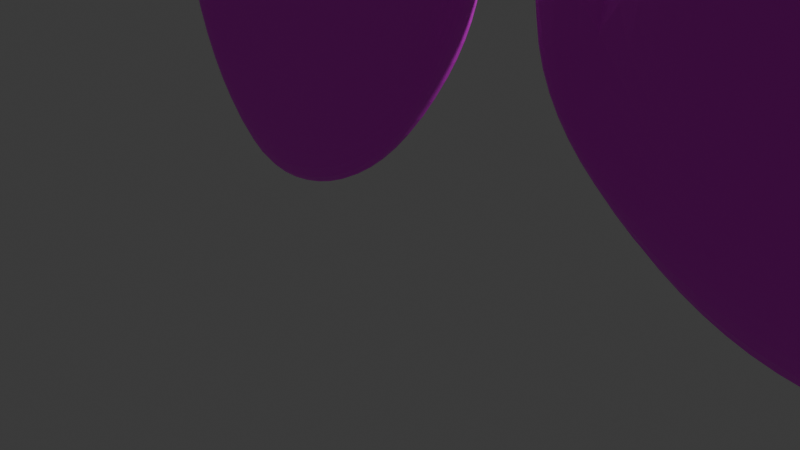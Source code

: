 # Source: Hands.blend  (saved by Blender 4.5.90; exported with 4.5.12 LTS)
import bpy
from mathutils import Matrix  # noqa: F401  (used for matrix-valued properties, if any)

bpy.ops.wm.read_factory_settings(use_empty=True)
scene = bpy.context.scene
scene.name = 'Scene'

# ---- collections
col_collection = bpy.data.collections.new('Collection'); scene.collection.children.link(col_collection)

# ---- images (referenced by path relative to the original .blend; pixels are not part of the script)
import os
ASSET_DIR = os.environ.get("B2B_ASSET_DIR", "")  # directory of the original .blend (textures are referenced by path, not embedded)
HERE = os.path.dirname(os.path.abspath(__file__))  # packed textures are extracted next to this script under _unpacked/

def load_image(name, relpath, width, height, colorspace="sRGB"):
    """Load a texture the original file referenced (path relative to the .blend, or extracted next to this script)."""
    p = next((c for c in (os.path.join(HERE, relpath), os.path.join(ASSET_DIR, relpath)) if relpath and os.path.exists(c)), "")
    if p:
        img = bpy.data.images.load(p, check_existing=True)
        img.name = name
    else:  # same state as the original file: an image datablock whose file is absent (Cycles renders it pink)
        img = bpy.data.images.new(name, width, height)
        img.source = "FILE"
        img.filepath = "//" + (relpath or name)
    img.colorspace_settings.name = colorspace
    return img
img_human_skin_freckled_albedo_png = load_image('human-skin-freckled_albedo.png', 'human-skin-freckled_albedo.png', 1024, 1024, 'sRGB')

# ---- materials (node trees are filled in below, after node groups)
mat_material = bpy.data.materials.new('Material')
mat_material.alpha_threshold = 0.0
mat_material.roughness = 0.5
mat_material.line_color = (0.0, 0.0, 0.0, 1.0)
mat_material_002 = bpy.data.materials.new('Material.002')
mat_material_002.alpha_threshold = 0.0
mat_material_002.roughness = 0.5
mat_material_002.line_color = (0.0, 0.0, 0.0, 1.0)

# ---- material node trees
mat_material.use_nodes = True; mat_material.node_tree.nodes.clear()
_N = mat_material.node_tree.nodes; _L = mat_material.node_tree.links
n0 = _N.new('ShaderNodeOutputMaterial'); n0.name = 'Material Output'; n0.location = (200, 100)
n1 = _N.new('ShaderNodeBsdfPrincipled'); n1.name = 'Principled BSDF'; n1.location = (-180, 109)
n1.inputs[3].default_value = 1.45
n2 = _N.new('ShaderNodeTexImage'); n2.name = 'Image Texture'; n2.location = (-483, 163)
n2.image = img_human_skin_freckled_albedo_png
_L.new(n1.outputs[0], n0.inputs[0])
_L.new(n2.outputs[0], n1.inputs[0])
n0.is_active_output = True
mat_material_002.use_nodes = True; mat_material_002.node_tree.nodes.clear()
_N = mat_material_002.node_tree.nodes; _L = mat_material_002.node_tree.links
n0 = _N.new('ShaderNodeOutputMaterial'); n0.name = 'Material Output'; n0.location = (200, 100)
n1 = _N.new('ShaderNodeBsdfPrincipled'); n1.name = 'Principled BSDF'; n1.location = (-200, 100)
n1.inputs[3].default_value = 1.45
n2 = _N.new('ShaderNodeTexImage'); n2.name = 'Image Texture'; n2.location = (-474, 18)
n2.image = img_human_skin_freckled_albedo_png
n3 = _N.new('ShaderNodeTexImage'); n3.name = 'Image Texture.001'; n3.location = (443, 160)
_L.new(n1.outputs[0], n0.inputs[0])
_L.new(n2.outputs[0], n1.inputs[0])
n0.is_active_output = True

# ---- world
world_world = bpy.data.worlds.new('World'); scene.world = world_world
world_world.use_nodes = True; world_world.node_tree.nodes.clear()
_N = world_world.node_tree.nodes; _L = world_world.node_tree.links
n0 = _N.new('ShaderNodeOutputWorld'); n0.name = 'World Output'; n0.location = (200, 100)
n1 = _N.new('ShaderNodeBackground'); n1.name = 'Background'; n1.location = (-200, 100)
n1.inputs[0].default_value = (0.05088, 0.05088, 0.05088, 1.0)
_L.new(n1.outputs[0], n0.inputs[0])
n0.is_active_output = True
world_world.color = (0.05088, 0.05088, 0.05088)
world_world.sun_shadow_jitter_overblur = 0.0

# ---- cameras
cam_camera = bpy.data.cameras.new('Camera')
cam_camera.clip_end = 100.0
cam_camera.ortho_scale = 7.314

# ---- lights
light_light = bpy.data.lights.new('Light', 'POINT')
light_light.energy = 1000.0
light_light.shadow_soft_size = 0.1

# ---- meshes
me_cube = bpy.data.meshes.new('Cube')
me_cube.from_pydata([(0.6295, 0.2303, 0.9158), (0.9144, 0.2685, -0.4335), (0.6891, -0.6406, 0.9611), (0.96, -0.6372, -0.2869), (-1.067, 0.1913, 0.6639), (-0.8296, 0.2219, -0.7871), (-0.9511, -0.7086, 0.6081), (-0.7799, -0.6986, -0.6393), (0.3547, 0.2713, -0.6887), (-0.1396, 0.3002, -0.8098), (-0.5865, 0.3182, -0.8791), (0.231, -0.6408, 1.152), (-0.3084, -0.6302, 1.129), (-0.735, -0.6337, 0.8962), (-0.5319, -0.6482, -0.6793), (-0.09733, -0.6427, -0.6106), (0.4225, -0.6476, -0.5046), (-0.8046, 0.3396, 0.9266), (-0.3256, 0.4189, 1.113), (0.2019, 0.3756, 1.106), (0.8833, -0.02165, 0.3392), (-0.9148, -0.8186, 0.0676), (0.9197, -0.5508, 0.4492), (-1.005, -0.1573, -0.04522), (-0.7808, -0.2465, 0.03163), (-0.4314, -0.5291, 0.05587), (0.1505, -0.3709, 0.01089), (0.3814, -0.6564, 0.3337), (-0.1877, -0.6603, 0.3006), (-0.6205, -0.7062, 0.1857), (1.344, 0.3568, 0.4172), (1.233, 0.3156, -0.13), (1.362, -0.5467, 0.4824), (1.265, -0.6284, -0.0336), (1.329, 0.4066, 1.329), (1.329, 0.187, 1.34), (1.461, 0.403, 1.375), (1.467, 0.2177, 1.377), (-0.8058, -0.4837, -0.8379), (0.8265, -0.5005, 0.8946), (-1.071, -0.5508, 0.6712), (0.9467, -0.4489, -0.6837), (-0.5001, -0.4498, -1.256), (-0.03254, -0.4499, -1.275), (0.456, -0.4496, -1.09), (0.2253, -0.4341, 1.377), (-0.352, -0.4282, 1.31), (-0.9039, -0.4575, 1.005), (0.9605, -0.3707, 0.6487), (-1.021, -0.7251, -0.08823), (1.304, -0.4358, -0.1074), (1.498, -0.3623, 0.4791), (1.32, 0.2177, 1.335), (1.475, 0.2278, 1.379), (1.458, -0.1233, 1.004), (1.244, -0.2925, 0.9757), (1.471, 0.2636, 0.9849), (1.272, 0.3804, 0.9287), (1.179, -0.04503, 0.9581), (1.534, -0.0173, 1.023), (-1.475, -0.3754, 1.328), (-1.469, 0.2626, 1.31), (-1.365, 0.2653, 1.388), (-1.372, -0.3712, 1.406), (-1.696, -0.2563, 1.67), (-1.684, 0.2536, 1.643), (-1.61, 0.2578, 1.69), (-1.622, -0.2526, 1.717), (-1.806, -0.1415, 1.863), (-1.792, 0.2905, 1.832), (-1.743, 0.2948, 1.865), (-1.757, -0.1368, 1.895), (-0.6628, -0.4539, 1.855), (-0.8091, -0.4544, 1.8), (-0.8068, 0.3161, 1.782), (-0.6606, 0.3162, 1.837), (-0.5675, -0.3241, 1.882), (-0.904, -0.3247, 1.768), (-0.8276, -0.2317, 2.345), (-0.9512, -0.2352, 2.306), (-0.9436, 0.4303, 2.27), (-0.8201, 0.4345, 2.308), (-0.742, -0.1084, 2.366), (-1.036, -0.1139, 2.279), (-0.9399, -0.04881, 2.639), (-1.026, -0.0489, 2.616), (-1.015, 0.5652, 2.568), (-0.9291, 0.5656, 2.592), (-0.9284, 0.0983, 2.675), (-1.057, 0.09541, 2.638), (-0.08875, -0.4162, 2.076), (-0.2689, -0.4114, 2.05), (-0.2667, 0.363, 2.036), (-0.08632, 0.3583, 2.063), (0.02501, -0.2833, 2.091), (-0.3823, -0.2753, 2.032), (-0.2125, -0.1098, 2.687), (-0.3565, -0.1096, 2.659), (-0.3497, 0.5248, 2.629), (-0.2056, 0.525, 2.656), (-0.1241, -0.0004518, 2.699), (-0.4435, 0.008218, 2.643), (-0.3073, 0.1317, 3.039), (-0.3922, 0.1377, 3.027), (-0.3824, 0.6897, 2.984), (-0.2976, 0.6841, 2.997), (-0.2892, 0.2696, 3.077), (-0.4207, 0.2758, 3.053), (0.6199, 0.3315, 1.953), (0.6167, -0.4833, 1.969), (0.4264, -0.4742, 2.017), (0.4297, 0.3402, 2.001), (0.7383, -0.3424, 1.954), (0.3054, -0.3275, 2.029), (0.5789, 0.423, 2.532), (0.5711, -0.2673, 2.568), (0.4212, -0.2556, 2.577), (0.4291, 0.4348, 2.541), (0.6738, -0.1536, 2.565), (0.3209, -0.1237, 2.573), (0.5298, 0.5185, 2.854), (0.5188, -0.0855, 2.902), (0.4165, -0.07697, 2.9), (0.4275, 0.5273, 2.852), (0.5415, 0.04916, 2.929), (0.3905, 0.06636, 2.928), (-0.5194, 0.3393, 1.419), (-0.4334, -0.4043, 1.477), (-0.5179, -0.5736, 1.425), (-0.7077, -0.5733, 1.342), (-0.8095, -0.4063, 1.31), (-0.7122, 0.3385, 1.34), (0.02019, -0.5804, 1.548), (-0.2084, -0.5782, 1.522), (-0.3363, -0.4027, 1.518), (-0.2093, 0.3578, 1.519), (0.01951, 0.3573, 1.546), (0.1448, -0.4052, 1.582), (0.627, 0.3532, 1.416), (0.7654, -0.4278, 1.357), (0.6292, -0.6033, 1.416), (0.4026, 0.3646, 1.495), (0.4027, -0.5943, 1.497), (0.2807, -0.4159, 1.565), (-1.243, -0.4099, 1.015), (-1.241, 0.3069, 1.005), (-1.101, 0.3207, 1.097), (-1.111, -0.4021, 1.11), (-1.156, -0.1836, 0.5933), (0.9453, -0.004617, -0.7385), (-1.054, -0.4214, -0.1222), (1.291, -0.0154, -0.1474), (-0.8238, -0.03956, -0.944), (0.7528, -0.08986, 1.013), (-0.5278, -0.000939, -1.381), (-0.05355, -0.0009974, -1.393), (0.4586, -0.0008095, -1.191), (0.2248, -0.005877, 1.376), (-0.3529, -0.005433, 1.308), (-0.8439, -0.02198, 1.08), (1.472, 0.01509, 0.2951), (-1.532, -0.05904, 1.278), (-1.308, -0.05081, 1.438), (-1.735, -0.003537, 1.63), (-1.574, 0.007504, 1.734), (-1.82, 0.08578, 1.86), (-1.753, 0.09198, 1.904), (-0.5666, 0.001298, 1.874), (-0.9029, 0.0003877, 1.76), (-0.739, 0.1721, 2.35), (-1.033, 0.1659, 2.264), (-0.9235, 0.3681, 2.654), (-1.052, 0.3651, 2.616), (0.02615, 0.04231, 2.085), (-0.3813, 0.04995, 2.025), (-0.1213, 0.2681, 2.687), (-0.4407, 0.2763, 2.63), (-0.2848, 0.5119, 3.058), (-0.4162, 0.5179, 3.034), (0.7398, -0.00104, 1.947), (0.3069, 0.01383, 2.021), (0.6771, 0.138, 2.55), (0.3242, 0.1682, 2.558), (0.5465, 0.314, 2.907), (0.3955, 0.3314, 2.907), (-0.8024, -0.02795, 1.314), (-0.434, -0.02846, 1.474), (0.1447, -0.0195, 1.582), (-0.3368, -0.01802, 1.517), (0.2807, -0.02086, 1.564), (0.7573, -0.02798, 1.373), (-1.037, -0.03648, 1.163), (-1.317, -0.0546, 0.9533)], [], [(47, 40, 6, 13), (29, 13, 6, 21), (150, 148, 4, 23), (44, 41, 3, 16), (48, 39, 2, 22), (26, 19, 0, 20), (23, 4, 17, 24), (24, 17, 18, 25), (25, 18, 19, 26), (38, 42, 14, 7), (42, 43, 15, 14), (43, 44, 16, 15), (22, 2, 11, 27), (27, 11, 12, 28), (28, 12, 13, 29), (140, 139, 112, 109), (188, 134, 95, 174), (128, 127, 76, 72), (15, 28, 29, 14), (16, 27, 28, 15), (3, 22, 27, 16), (9, 25, 26, 8), (10, 24, 25, 9), (5, 23, 24, 10), (8, 26, 20, 1), (22, 3, 33, 32), (152, 150, 23, 5), (14, 29, 21, 7), (50, 51, 32, 33), (1, 20, 30, 31), (149, 1, 31, 151), (55, 54, 37, 35), (52, 35, 37, 53), (59, 56, 36, 53), (58, 55, 35, 52), (56, 57, 34, 36), (57, 58, 52, 34), (54, 59, 53, 37), (34, 52, 53, 36), (3, 41, 50, 33), (151, 160, 51, 50), (7, 21, 49, 38), (186, 126, 75, 167), (133, 132, 90, 91), (190, 138, 108, 179), (155, 156, 44, 43), (154, 155, 43, 42), (152, 154, 42, 38), (20, 0, 153, 39, 48), (156, 149, 41, 44), (21, 6, 40, 49), (192, 144, 60, 161), (32, 51, 59, 54), (20, 48, 58, 57), (30, 20, 57, 56), (48, 22, 55, 58), (51, 160, 30, 56, 59), (22, 32, 54, 55), (22, 20, 48), (56, 54, 59), (37, 36, 53), (34, 35, 52), (162, 62, 66, 164), (146, 145, 61, 62), (191, 146, 62, 162), (144, 147, 63, 60), (163, 64, 68, 165), (161, 60, 64, 163), (60, 63, 67, 64), (62, 61, 65, 66), (166, 165, 68, 71), (64, 67, 71, 68), (66, 65, 69, 70), (164, 66, 70, 166), (72, 76, 82, 78), (167, 75, 81, 169), (129, 128, 72, 73), (185, 130, 77, 168), (130, 129, 73, 77), (126, 131, 74, 75), (83, 79, 85, 89), (170, 83, 89, 172), (73, 72, 78, 79), (168, 77, 83, 170), (77, 73, 79, 83), (75, 74, 80, 81), (88, 89, 85, 84), (171, 172, 89, 88), (81, 80, 86, 87), (169, 81, 87, 171), (78, 82, 88, 84), (79, 78, 84, 85), (93, 92, 98, 99), (95, 91, 97, 101), (136, 135, 92, 93), (134, 133, 91, 95), (187, 136, 93, 173), (132, 137, 94, 90), (97, 96, 102, 103), (96, 100, 106, 102), (173, 93, 99, 175), (90, 94, 100, 96), (91, 90, 96, 97), (174, 95, 101, 176), (106, 107, 103, 102), (177, 178, 107, 106), (176, 101, 107, 178), (101, 97, 103, 107), (99, 98, 104, 105), (175, 99, 105, 177), (180, 113, 119, 182), (109, 112, 118, 115), (138, 141, 111, 108), (142, 140, 109, 110), (189, 143, 113, 180), (143, 142, 110, 113), (116, 115, 121, 122), (181, 114, 120, 183), (113, 110, 116, 119), (108, 111, 117, 114), (179, 108, 114, 181), (110, 109, 115, 116), (124, 125, 122, 121), (183, 184, 125, 124), (115, 118, 124, 121), (182, 119, 125, 184), (119, 116, 122, 125), (114, 117, 123, 120), (18, 17, 131, 126), (47, 13, 129, 130), (159, 47, 130, 185), (13, 12, 128, 129), (158, 18, 126, 186), (12, 46, 127, 128), (11, 45, 137, 132), (157, 19, 136, 187), (46, 12, 133, 134), (19, 18, 135, 136), (12, 11, 132, 133), (158, 46, 134, 188), (45, 11, 142, 143), (157, 45, 143, 189), (11, 2, 140, 142), (0, 19, 141, 138), (153, 0, 138, 190), (2, 39, 139, 140), (40, 47, 147, 144), (159, 17, 146, 191), (17, 4, 145, 146), (148, 40, 144, 192), (4, 148, 192, 145), (47, 159, 191, 147), (39, 153, 190, 139), (19, 157, 189, 141), (18, 158, 188, 135), (45, 157, 187, 137), (46, 158, 186, 127), (17, 159, 185, 131), (117, 182, 184, 123), (120, 123, 184, 183), (112, 179, 181, 118), (118, 181, 183, 124), (141, 189, 180, 111), (111, 180, 182, 117), (100, 175, 177, 106), (98, 176, 178, 104), (105, 104, 178, 177), (92, 174, 176, 98), (94, 173, 175, 100), (137, 187, 173, 94), (82, 169, 171, 88), (87, 86, 172, 171), (74, 168, 170, 80), (80, 170, 172, 86), (131, 185, 168, 74), (76, 167, 169, 82), (67, 164, 166, 71), (70, 69, 165, 166), (61, 161, 163, 65), (65, 163, 165, 69), (147, 191, 162, 63), (63, 162, 164, 67), (145, 192, 161, 61), (8, 1, 149, 156), (5, 10, 154, 152), (10, 9, 155, 154), (9, 8, 156, 155), (139, 190, 179, 112), (127, 186, 167, 76), (31, 30, 160, 151), (41, 149, 151, 50), (38, 49, 150, 152), (135, 188, 174, 92), (49, 40, 148, 150)])
_uv = me_cube.uv_layers.new(name='UVMap')
_uv.uv.foreach_set('vector', [0.8105, 0.75, 0.875, 0.75, 0.875, 0.75, 0.8105, 0.75, 0.5591, 0.9355, 0.625, 0.9355, 0.625, 1.0, 0.5591, 1.0, 0.5591, 0.1245, 0.625, 0.1245, 0.625, 0.25, 0.5591, 0.25, 0.3145, 0.75, 0.375, 0.75, 0.375, 0.75, 0.3145, 0.75, 0.5591, 0.75, 0.625, 0.75, 0.625, 0.75, 0.5591, 0.75, 0.5591, 0.4395, 0.625, 0.4395, 0.625, 0.5, 0.5591, 0.5, 0.5591, 0.25, 0.625, 0.25, 0.625, 0.3145, 0.5591, 0.3145, 0.5591, 0.3145, 0.625, 0.3145, 0.625, 0.377, 0.5591, 0.377, 0.5591, 0.377, 0.625, 0.377, 0.625, 0.4395, 0.5591, 0.4395, 0.125, 0.75, 0.1895, 0.75, 0.1895, 0.75, 0.125, 0.75, 0.1895, 0.75, 0.252, 0.75, 0.252, 0.75, 0.1895, 0.75, 0.252, 0.75, 0.3145, 0.75, 0.3145, 0.75, 0.252, 0.75, 0.5591, 0.75, 0.625, 0.75, 0.625, 0.8105, 0.5591, 0.8105, 0.5591, 0.8105, 0.625, 0.8105, 0.625, 0.873, 0.5591, 0.873, 0.5591, 0.873, 0.625, 0.873, 0.625, 0.9355, 0.5591, 0.9355, 0.625, 0.75, 0.625, 0.75, 0.625, 0.75, 0.625, 0.75, 0.748, 0.6255, 0.748, 0.75, 0.748, 0.75, 0.748, 0.6255, 0.748, 0.7561, 0.748, 0.75, 0.748, 0.75, 0.748, 0.75, 0.375, 0.873, 0.5591, 0.873, 0.5591, 0.9355, 0.375, 0.9355, 0.375, 0.8105, 0.5591, 0.8105, 0.5591, 0.873, 0.375, 0.873, 0.375, 0.75, 0.5591, 0.75, 0.5591, 0.8105, 0.375, 0.8105, 0.375, 0.377, 0.5591, 0.377, 0.5591, 0.4395, 0.375, 0.4395, 0.375, 0.3145, 0.5591, 0.3145, 0.5591, 0.377, 0.375, 0.377, 0.375, 0.25, 0.5591, 0.25, 0.5591, 0.3145, 0.375, 0.3145, 0.375, 0.4395, 0.5591, 0.4395, 0.5591, 0.5, 0.375, 0.5, 0.5591, 0.75, 0.375, 0.75, 0.375, 0.75, 0.5591, 0.75, 0.375, 0.1245, 0.5591, 0.1245, 0.5591, 0.25, 0.375, 0.25, 0.375, 0.9355, 0.5591, 0.9355, 0.5591, 1.0, 0.375, 1.0, 0.375, 0.75, 0.5591, 0.75, 0.5591, 0.75, 0.375, 0.75, 0.375, 0.5, 0.5591, 0.5, 0.5591, 0.5, 0.375, 0.5, 0.375, 0.6255, 0.375, 0.5, 0.375, 0.5, 0.375, 0.6255, 0.5591, 0.75, 0.5591, 0.75, 0.5591, 0.75, 0.5591, 0.75, 0.5591, 0.75, 0.5591, 0.75, 0.5591, 0.75, 0.5591, 0.75, 0.5591, 0.75, 0.5591, 0.5, 0.5591, 0.5, 0.5591, 0.75, 0.5591, 0.75, 0.5591, 0.75, 0.5591, 0.75, 0.5591, 0.75, 0.5591, 0.5, 0.5591, 0.5, 0.5591, 0.5, 0.5591, 0.5, 0.5591, 0.5, 0.5591, 0.75, 0.5591, 0.75, 0.5591, 0.5, 0.5591, 0.75, 0.5591, 0.75, 0.5591, 0.75, 0.5591, 0.75, 0.5591, 0.5, 0.5591, 0.75, 0.5591, 0.75, 0.5591, 0.5, 0.375, 0.75, 0.375, 0.75, 0.375, 0.75, 0.375, 0.75, 0.375, 0.6255, 0.5591, 0.6255, 0.5591, 0.75, 0.375, 0.75, 0.375, 0.0, 0.5591, 0.0, 0.5591, 0.0, 0.375, 0.0, 0.748, 0.6255, 0.748, 0.5, 0.748, 0.5, 0.748, 0.6255, 0.625, 0.873, 0.625, 0.8105, 0.625, 0.8105, 0.625, 0.873, 0.625, 0.6255, 0.625, 0.5, 0.625, 0.5, 0.625, 0.6255, 0.252, 0.6255, 0.3145, 0.6255, 0.3145, 0.75, 0.252, 0.75, 0.1895, 0.6255, 0.252, 0.6255, 0.252, 0.75, 0.1895, 0.75, 0.125, 0.6255, 0.1895, 0.6255, 0.1895, 0.75, 0.125, 0.75, 0.5591, 0.5, 0.625, 0.5, 0.625, 0.6255, 0.625, 0.75, 0.5591, 0.75, 0.3145, 0.6255, 0.375, 0.6255, 0.375, 0.75, 0.3145, 0.75, 0.5591, 0.0, 0.625, 0.0, 0.625, 0.0, 0.5591, 0.0, 0.625, 0.1245, 0.625, 0.0, 0.625, 0.0, 0.625, 0.1245, 0.5591, 0.75, 0.5591, 0.75, 0.5591, 0.75, 0.5591, 0.75, 0.5591, 0.5, 0.5591, 0.75, 0.5591, 0.75, 0.5591, 0.5, 0.5591, 0.5, 0.5591, 0.5, 0.5591, 0.5, 0.5591, 0.5, 0.5591, 0.75, 0.5591, 0.75, 0.5591, 0.75, 0.5591, 0.75, 0.5591, 0.75, 0.5591, 0.6255, 0.5591, 0.5, 0.5591, 0.5, 0.5591, 0.75, 0.5591, 0.75, 0.5591, 0.75, 0.5591, 0.75, 0.5591, 0.75, 0.5591, 0.75, 0.5591, 0.5, 0.5591, 0.75, 0.5591, 0.5, 0.5591, 0.75, 0.5591, 0.75, 0.5591, 0.75, 0.5591, 0.5, 0.5591, 0.75, 0.5591, 0.5, 0.5591, 0.75, 0.5591, 0.75, 0.8105, 0.6255, 0.8105, 0.5, 0.8105, 0.5, 0.8105, 0.6255, 0.625, 0.3145, 0.625, 0.25, 0.625, 0.25, 0.625, 0.3145, 0.8105, 0.6255, 0.8105, 0.5, 0.8105, 0.5, 0.8105, 0.6255, 0.875, 0.75, 0.8105, 0.75, 0.8105, 0.75, 0.875, 0.75, 0.625, 0.1245, 0.625, 0.0, 0.625, 0.0, 0.625, 0.1245, 0.625, 0.1245, 0.625, 0.0, 0.625, 0.0, 0.625, 0.1245, 0.875, 0.75, 0.8105, 0.75, 0.8105, 0.75, 0.875, 0.75, 0.625, 0.3145, 0.625, 0.25, 0.625, 0.25, 0.625, 0.3145, 0.8105, 0.6255, 0.875, 0.6255, 0.875, 0.75, 0.8105, 0.75, 0.875, 0.75, 0.8105, 0.75, 0.8105, 0.75, 0.875, 0.75, 0.625, 0.3145, 0.625, 0.25, 0.625, 0.25, 0.625, 0.3145, 0.8105, 0.6255, 0.8105, 0.5, 0.8105, 0.5, 0.8105, 0.6255, 0.748, 0.75, 0.748, 0.75, 0.748, 0.75, 0.748, 0.75, 0.748, 0.6255, 0.748, 0.5, 0.748, 0.5, 0.748, 0.6255, 0.625, 0.9355, 0.625, 0.873, 0.625, 0.873, 0.625, 0.9355, 0.8105, 0.6255, 0.8105, 0.75, 0.8105, 0.75, 0.8105, 0.6255, 0.625, 0.937, 0.625, 0.9355, 0.625, 0.9355, 0.625, 0.9355, 0.625, 0.377, 0.625, 0.3145, 0.625, 0.3145, 0.625, 0.377, 0.8105, 0.75, 0.8105, 0.75, 0.8105, 0.75, 0.8105, 0.75, 0.8105, 0.6255, 0.8105, 0.75, 0.8105, 0.75, 0.8105, 0.6255, 0.625, 0.9355, 0.625, 0.873, 0.625, 0.873, 0.625, 0.9355, 0.8105, 0.6255, 0.8105, 0.75, 0.8105, 0.75, 0.8105, 0.6255, 0.8105, 0.75, 0.8105, 0.75, 0.8105, 0.75, 0.8105, 0.75, 0.625, 0.377, 0.625, 0.3145, 0.625, 0.3145, 0.625, 0.377, 0.748, 0.75, 0.8105, 0.75, 0.8105, 0.75, 0.748, 0.75, 0.748, 0.6255, 0.8105, 0.6255, 0.8105, 0.75, 0.748, 0.75, 0.625, 0.377, 0.625, 0.3145, 0.625, 0.3145, 0.625, 0.377, 0.748, 0.6255, 0.748, 0.5, 0.748, 0.5, 0.748, 0.6255, 0.748, 0.75, 0.748, 0.75, 0.748, 0.75, 0.748, 0.75, 0.625, 0.9355, 0.625, 0.873, 0.625, 0.873, 0.625, 0.9355, 0.625, 0.4395, 0.625, 0.377, 0.625, 0.377, 0.625, 0.4395, 0.748, 0.75, 0.748, 0.75, 0.748, 0.75, 0.748, 0.75, 0.625, 0.4395, 0.625, 0.377, 0.625, 0.377, 0.625, 0.4395, 0.625, 0.8749, 0.625, 0.873, 0.625, 0.873, 0.625, 0.873, 0.6855, 0.6255, 0.6855, 0.5, 0.6855, 0.5, 0.6855, 0.6255, 0.6855, 0.7569, 0.6855, 0.75, 0.6855, 0.75, 0.6855, 0.75, 0.625, 0.873, 0.625, 0.8105, 0.625, 0.8105, 0.625, 0.873, 0.6855, 0.75, 0.6855, 0.75, 0.6855, 0.75, 0.6855, 0.75, 0.6855, 0.6255, 0.6855, 0.5, 0.6855, 0.5, 0.6855, 0.6255, 0.6855, 0.75, 0.6855, 0.75, 0.6855, 0.75, 0.6855, 0.75, 0.625, 0.873, 0.625, 0.8105, 0.625, 0.8105, 0.625, 0.873, 0.748, 0.6255, 0.748, 0.75, 0.748, 0.75, 0.748, 0.6255, 0.6855, 0.75, 0.748, 0.75, 0.748, 0.75, 0.6855, 0.75, 0.6855, 0.6255, 0.748, 0.6255, 0.748, 0.75, 0.6855, 0.75, 0.748, 0.6255, 0.748, 0.75, 0.748, 0.75, 0.748, 0.6255, 0.748, 0.75, 0.748, 0.75, 0.748, 0.75, 0.748, 0.75, 0.625, 0.4395, 0.625, 0.377, 0.625, 0.377, 0.625, 0.4395, 0.6855, 0.6255, 0.6855, 0.5, 0.6855, 0.5, 0.6855, 0.6255, 0.6855, 0.6255, 0.6855, 0.75, 0.6855, 0.75, 0.6855, 0.6255, 0.625, 0.75, 0.625, 0.75, 0.625, 0.75, 0.625, 0.75, 0.625, 0.5, 0.625, 0.4395, 0.625, 0.4395, 0.625, 0.5, 0.625, 0.8105, 0.625, 0.75, 0.625, 0.75, 0.625, 0.8105, 0.6855, 0.6255, 0.6855, 0.75, 0.6855, 0.75, 0.6855, 0.6255, 0.625, 0.8117, 0.625, 0.8105, 0.625, 0.8105, 0.625, 0.8105, 0.625, 0.8105, 0.625, 0.75, 0.625, 0.75, 0.625, 0.8105, 0.625, 0.6255, 0.625, 0.5, 0.625, 0.5, 0.625, 0.6255, 0.6855, 0.75, 0.6855, 0.75, 0.6855, 0.75, 0.6855, 0.75, 0.625, 0.5, 0.625, 0.4395, 0.625, 0.4395, 0.625, 0.5, 0.625, 0.6255, 0.625, 0.5, 0.625, 0.5, 0.625, 0.6255, 0.625, 0.8105, 0.625, 0.75, 0.625, 0.75, 0.625, 0.8105, 0.625, 0.75, 0.6855, 0.75, 0.6855, 0.75, 0.625, 0.75, 0.625, 0.6255, 0.6855, 0.6255, 0.6855, 0.75, 0.625, 0.75, 0.625, 0.75, 0.625, 0.75, 0.625, 0.75, 0.625, 0.75, 0.6855, 0.6255, 0.6855, 0.75, 0.6855, 0.75, 0.6855, 0.6255, 0.6855, 0.75, 0.6855, 0.75, 0.6855, 0.75, 0.6855, 0.75, 0.625, 0.5, 0.625, 0.4395, 0.625, 0.4395, 0.625, 0.5, 0.625, 0.377, 0.625, 0.3145, 0.625, 0.3145, 0.625, 0.377, 0.625, 0.9355, 0.625, 0.9355, 0.625, 0.9355, 0.625, 0.937, 0.8105, 0.6255, 0.8105, 0.75, 0.8105, 0.75, 0.8105, 0.6255, 0.625, 0.9355, 0.625, 0.873, 0.625, 0.873, 0.625, 0.9355, 0.748, 0.6255, 0.748, 0.5, 0.748, 0.5, 0.748, 0.6255, 0.748, 0.75, 0.748, 0.75, 0.748, 0.75, 0.748, 0.7561, 0.6855, 0.75, 0.6855, 0.75, 0.6855, 0.75, 0.6855, 0.7569, 0.6855, 0.6255, 0.6855, 0.5, 0.6855, 0.5, 0.6855, 0.6255, 0.625, 0.873, 0.625, 0.873, 0.625, 0.873, 0.625, 0.8749, 0.625, 0.4395, 0.625, 0.377, 0.625, 0.377, 0.625, 0.4395, 0.625, 0.873, 0.625, 0.8105, 0.625, 0.8105, 0.625, 0.873, 0.748, 0.6255, 0.748, 0.75, 0.748, 0.75, 0.748, 0.6255, 0.625, 0.8105, 0.625, 0.8105, 0.625, 0.8105, 0.625, 0.8117, 0.6855, 0.6255, 0.6855, 0.75, 0.6855, 0.75, 0.6855, 0.6255, 0.625, 0.8105, 0.625, 0.75, 0.625, 0.75, 0.625, 0.8105, 0.625, 0.5, 0.625, 0.4395, 0.625, 0.4395, 0.625, 0.5, 0.625, 0.6255, 0.625, 0.5, 0.625, 0.5, 0.625, 0.6255, 0.625, 0.75, 0.625, 0.75, 0.625, 0.75, 0.625, 0.75, 0.875, 0.75, 0.8105, 0.75, 0.8105, 0.75, 0.875, 0.75, 0.8105, 0.6255, 0.8105, 0.5, 0.8105, 0.5, 0.8105, 0.6255, 0.625, 0.3145, 0.625, 0.25, 0.625, 0.25, 0.625, 0.3145, 0.625, 0.1245, 0.625, 0.0, 0.625, 0.0, 0.625, 0.1245, 0.625, 0.25, 0.625, 0.1245, 0.625, 0.1245, 0.625, 0.25, 0.8105, 0.75, 0.8105, 0.6255, 0.8105, 0.6255, 0.8105, 0.75, 0.625, 0.75, 0.625, 0.6255, 0.625, 0.6255, 0.625, 0.75, 0.6855, 0.5, 0.6855, 0.6255, 0.6855, 0.6255, 0.6855, 0.5, 0.748, 0.5, 0.748, 0.6255, 0.748, 0.6255, 0.748, 0.5, 0.6855, 0.75, 0.6855, 0.6255, 0.6855, 0.6255, 0.6855, 0.75, 0.748, 0.75, 0.748, 0.6255, 0.748, 0.6255, 0.748, 0.75, 0.8105, 0.5, 0.8105, 0.6255, 0.8105, 0.6255, 0.8105, 0.5, 0.6855, 0.5, 0.6855, 0.6255, 0.6855, 0.6255, 0.6855, 0.5, 0.625, 0.5, 0.6855, 0.5, 0.6855, 0.6255, 0.625, 0.6255, 0.625, 0.75, 0.625, 0.6255, 0.625, 0.6255, 0.625, 0.75, 0.625, 0.75, 0.625, 0.6255, 0.625, 0.6255, 0.625, 0.75, 0.6855, 0.5, 0.6855, 0.6255, 0.6855, 0.6255, 0.6855, 0.5, 0.6855, 0.5, 0.6855, 0.6255, 0.6855, 0.6255, 0.6855, 0.5, 0.6855, 0.75, 0.6855, 0.6255, 0.6855, 0.6255, 0.6855, 0.75, 0.748, 0.5, 0.748, 0.6255, 0.748, 0.6255, 0.748, 0.5, 0.6855, 0.5, 0.748, 0.5, 0.748, 0.6255, 0.6855, 0.6255, 0.748, 0.5, 0.748, 0.6255, 0.748, 0.6255, 0.748, 0.5, 0.6855, 0.75, 0.6855, 0.6255, 0.6855, 0.6255, 0.6855, 0.75, 0.6855, 0.75, 0.6855, 0.6255, 0.6855, 0.6255, 0.6855, 0.75, 0.748, 0.75, 0.748, 0.6255, 0.748, 0.6255, 0.748, 0.75, 0.748, 0.5, 0.8105, 0.5, 0.8105, 0.6255, 0.748, 0.6255, 0.8105, 0.5, 0.8105, 0.6255, 0.8105, 0.6255, 0.8105, 0.5, 0.8105, 0.5, 0.8105, 0.6255, 0.8105, 0.6255, 0.8105, 0.5, 0.8105, 0.5, 0.8105, 0.6255, 0.8105, 0.6255, 0.8105, 0.5, 0.748, 0.75, 0.748, 0.6255, 0.748, 0.6255, 0.748, 0.75, 0.8105, 0.75, 0.8105, 0.6255, 0.8105, 0.6255, 0.8105, 0.75, 0.8105, 0.5, 0.875, 0.5, 0.875, 0.6255, 0.8105, 0.6255, 0.625, 0.25, 0.625, 0.1245, 0.625, 0.1245, 0.625, 0.25, 0.625, 0.25, 0.625, 0.1245, 0.625, 0.1245, 0.625, 0.25, 0.8105, 0.75, 0.8105, 0.6255, 0.8105, 0.6255, 0.8105, 0.75, 0.8105, 0.75, 0.8105, 0.6255, 0.8105, 0.6255, 0.8105, 0.75, 0.625, 0.25, 0.625, 0.1245, 0.625, 0.1245, 0.625, 0.25, 0.3145, 0.5, 0.375, 0.5, 0.375, 0.6255, 0.3145, 0.6255, 0.125, 0.5, 0.1895, 0.5, 0.1895, 0.6255, 0.125, 0.6255, 0.1895, 0.5, 0.252, 0.5, 0.252, 0.6255, 0.1895, 0.6255, 0.252, 0.5, 0.3145, 0.5, 0.3145, 0.6255, 0.252, 0.6255, 0.625, 0.75, 0.625, 0.6255, 0.625, 0.6255, 0.625, 0.75, 0.748, 0.75, 0.748, 0.6255, 0.748, 0.6255, 0.748, 0.75, 0.375, 0.5, 0.5591, 0.5, 0.5591, 0.6255, 0.375, 0.6255, 0.375, 0.75, 0.375, 0.6255, 0.375, 0.6255, 0.375, 0.75, 0.375, 0.0, 0.5591, 0.0, 0.5591, 0.1245, 0.375, 0.1245, 0.748, 0.5, 0.748, 0.6255, 0.748, 0.6255, 0.748, 0.5, 0.5591, 0.0, 0.625, 0.0, 0.625, 0.1245, 0.5591, 0.1245])
me_cube.materials.append(mat_material)
me_cube.use_mirror_vertex_groups = False
me_cube.update()
me_cube_002 = bpy.data.meshes.new('Cube.002')
me_cube_002.from_pydata([(1.17, 0.2316, 1.688), (1.642, 0.2517, -0.6604), (1.184, -0.392, 1.663), (1.654, -0.4075, -0.4954), (-1.822, 0.3068, 1.16), (-1.404, 0.2569, -1.354), (-1.715, -0.2786, 1.06), (-1.371, -0.358, -1.093), (0.6879, 0.2875, -1.113), (-0.1962, 0.2897, -1.399), (-0.9807, 0.2865, -1.519), (0.3771, -0.3787, 1.986), (-0.563, -0.3557, 1.946), (-1.325, -0.3193, 1.546), (-0.946, -0.3704, -1.171), (-0.1949, -0.3712, -1.055), (0.7105, -0.3883, -0.8724), (-1.362, 0.3036, 1.603), (-0.5431, 0.3056, 1.933), (0.3955, 0.3031, 1.975), (1.675, 0.1545, 0.7972), (-1.675, -0.2182, 0.1397), (1.618, -0.2023, 0.8765), (-1.645, 0.3582, -0.06177), (-1.145, 0.4252, 0.09067), (-0.3708, 0.4057, 0.2911), (0.6536, 0.3657, 0.3857), (0.5701, -0.2809, 0.5686), (-0.4935, -0.1537, 0.5108), (-1.226, -0.172, 0.3416), (2.372, 0.2221, 0.7791), (2.167, 0.2386, -0.1782), (2.319, -0.3389, 0.8405), (2.19, -0.4145, -0.05743), (2.436, -0.2907, 2.353), (2.353, -0.4118, 2.333), (2.624, -0.4385, 2.353), (2.56, -0.5414, 2.319), (-1.397, -0.2712, -1.441), (1.453, -0.2635, 1.596), (-1.893, -0.2095, 1.171), (1.634, -0.2895, -1.18), (-0.863, -0.2903, -2.168), (-0.05615, -0.2904, -2.201), (0.7869, -0.2902, -1.88), (0.386, -0.2758, 2.376), (-0.6148, -0.264, 2.26), (-1.587, -0.2444, 1.735), (1.706, -0.07415, 1.271), (-1.805, -0.1436, -0.1254), (2.257, -0.2897, -0.1848), (2.57, -0.2597, 0.8328), (2.351, -0.3851, 2.335), (2.575, -0.5454, 2.32), (2.443, -0.3958, 1.714), (2.078, -0.308, 1.731), (2.58, -0.174, 1.735), (2.306, 0.05447, 1.73), (2.051, -0.1244, 1.76), (2.59, -0.4065, 1.727), (-2.543, -0.1117, 2.293), (-2.466, 0.2715, 2.362), (-2.29, 0.2051, 2.484), (-2.368, -0.1707, 2.415), (-2.894, -0.1271, 2.889), (-2.78, 0.1682, 2.991), (-2.66, 0.09886, 3.054), (-2.773, -0.1964, 2.952), (-3.065, -0.1646, 3.234), (-2.955, 0.08406, 3.319), (-2.877, 0.03475, 3.361), (-2.987, -0.2136, 3.276), (-1.157, -0.3013, 3.161), (-1.41, -0.2851, 3.071), (-1.393, 0.2034, 3.073), (-1.14, 0.1857, 3.165), (-0.9909, -0.2159, 3.214), (-1.573, -0.1781, 3.028), (-1.45, -0.3893, 3.897), (-1.664, -0.3613, 3.84), (-1.619, 0.06575, 3.864), (-1.405, 0.03812, 3.921), (-1.295, -0.3265, 3.947), (-1.804, -0.2637, 3.818), (-1.63, -0.4239, 4.383), (-1.779, -0.402, 4.351), (-1.725, -0.0004799, 4.365), (-1.577, -0.02233, 4.397), (-1.601, -0.3489, 4.466), (-1.823, -0.3165, 4.412), (-0.1576, -0.2881, 3.562), (-0.4687, -0.279, 3.52), (-0.4568, 0.2093, 3.513), (-0.1454, 0.1993, 3.557), (0.03992, -0.2017, 3.593), (-0.6637, -0.181, 3.495), (-0.371, -0.4861, 4.468), (-0.6195, -0.4576, 4.432), (-0.5789, -0.05585, 4.455), (-0.3302, -0.08419, 4.492), (-0.2127, -0.4243, 4.503), (-0.7639, -0.3626, 4.426), (-0.5174, -0.5693, 5.033), (-0.6634, -0.5481, 5.019), (-0.6154, -0.1872, 5.032), (-0.4696, -0.2084, 5.047), (-0.4766, -0.5015, 5.116), (-0.7031, -0.4687, 5.087), (1.072, 0.1499, 3.351), (1.056, -0.3609, 3.357), (0.7261, -0.3716, 3.43), (0.7443, 0.1376, 3.43), (1.267, -0.2603, 3.338), (0.5184, -0.2726, 3.454), (1.01, -0.2158, 4.214), (0.9637, -0.6541, 4.19), (0.7059, -0.6391, 4.211), (0.7524, -0.2001, 4.236), (1.148, -0.5788, 4.204), (0.5406, -0.536, 4.232), (0.9365, -0.3721, 4.719), (0.8835, -0.7673, 4.707), (0.7082, -0.7463, 4.712), (0.7611, -0.351, 4.725), (0.9316, -0.6978, 4.771), (0.6732, -0.665, 4.784), (-0.8965, 0.223, 2.45), (-0.749, -0.2537, 2.549), (-0.8951, -0.3663, 2.46), (-1.223, -0.3662, 2.316), (-1.398, -0.2582, 2.261), (-1.229, 0.2209, 2.313), (0.03485, -0.3746, 2.671), (-0.3597, -0.3731, 2.626), (-0.5804, -0.2599, 2.62), (-0.3612, 0.231, 2.621), (0.03367, 0.2306, 2.667), (0.2498, -0.2615, 2.731), (1.084, 0.2253, 2.444), (1.325, -0.2816, 2.343), (1.088, -0.392, 2.443), (0.6949, 0.2353, 2.58), (0.6951, -0.3837, 2.583), (0.4843, -0.2681, 2.701), (-2.16, -0.1707, 1.753), (-2.131, 0.2672, 1.76), (-1.888, 0.2417, 1.915), (-1.931, -0.1904, 1.914), (-2.01, 0.06628, 1.042), (1.634, -6.924e-05, -1.272), (-1.8, 0.1068, -0.1861), (2.241, -0.005649, -0.2433), (-1.419, 0.002126, -1.626), (1.341, -0.02679, 1.799), (-0.9109, -0.0006061, -2.384), (-0.09242, -0.0006438, -2.404), (0.7915, -0.0005226, -2.055), (0.3884, -0.003111, 2.376), (-0.6094, -0.002848, 2.258), (-1.459, 0.007388, 1.866), (2.549, 0.003784, 0.5187), (-2.606, 0.1268, 2.268), (-2.228, -0.01098, 2.515), (-2.91, 0.06308, 2.907), (-2.649, -0.08556, 3.045), (-3.044, -0.03407, 3.303), (-2.936, -0.1018, 3.36), (-0.9832, -0.01275, 3.215), (-1.565, 0.02471, 3.029), (-1.276, -0.1419, 3.959), (-1.785, -0.07857, 3.83), (-1.577, -0.1724, 4.471), (-1.799, -0.14, 4.417), (0.04537, 0.002214, 3.59), (-0.6583, 0.02319, 3.491), (-0.1956, -0.2522, 4.513), (-0.7467, -0.1894, 4.437), (-0.4554, -0.3431, 5.121), (-0.6818, -0.3102, 5.091), (1.274, -0.05003, 3.334), (0.527, -0.0619, 3.455), (1.166, -0.3953, 4.212), (0.5598, -0.3494, 4.243), (0.9551, -0.5243, 4.775), (0.6967, -0.4914, 4.789), (-1.385, -0.01463, 2.268), (-0.7497, -0.01053, 2.545), (0.2497, -0.01259, 2.729), (-0.5812, -0.01163, 2.617), (0.4844, -0.01297, 2.699), (1.311, -0.02407, 2.371), (-1.79, 0.01194, 2.016), (-2.276, 0.0695, 1.663)], [], [(47, 40, 6, 13), (29, 13, 6, 21), (150, 148, 4, 23), (44, 41, 3, 16), (48, 39, 2, 22), (26, 19, 0, 20), (23, 4, 17, 24), (24, 17, 18, 25), (25, 18, 19, 26), (38, 42, 14, 7), (42, 43, 15, 14), (43, 44, 16, 15), (22, 2, 11, 27), (27, 11, 12, 28), (28, 12, 13, 29), (140, 139, 112, 109), (188, 134, 95, 174), (128, 127, 76, 72), (15, 28, 29, 14), (16, 27, 28, 15), (3, 22, 27, 16), (9, 25, 26, 8), (10, 24, 25, 9), (5, 23, 24, 10), (8, 26, 20, 1), (22, 3, 33, 32), (152, 150, 23, 5), (14, 29, 21, 7), (50, 51, 32, 33), (1, 20, 30, 31), (149, 1, 31, 151), (55, 54, 37, 35), (52, 35, 37, 53), (59, 56, 36, 53), (58, 55, 35, 52), (56, 57, 34, 36), (57, 58, 52, 34), (54, 59, 53, 37), (34, 52, 53, 36), (3, 41, 50, 33), (151, 160, 51, 50), (7, 21, 49, 38), (186, 126, 75, 167), (133, 132, 90, 91), (190, 138, 108, 179), (155, 156, 44, 43), (154, 155, 43, 42), (152, 154, 42, 38), (20, 0, 153, 39, 48), (156, 149, 41, 44), (21, 6, 40, 49), (192, 144, 60, 161), (32, 51, 59, 54), (20, 48, 58, 57), (30, 20, 57, 56), (48, 22, 55, 58), (51, 160, 30, 56, 59), (22, 32, 54, 55), (22, 20, 48), (56, 54, 59), (37, 36, 53), (34, 35, 52), (162, 62, 66, 164), (146, 145, 61, 62), (191, 146, 62, 162), (144, 147, 63, 60), (163, 64, 68, 165), (161, 60, 64, 163), (60, 63, 67, 64), (62, 61, 65, 66), (166, 165, 68, 71), (64, 67, 71, 68), (66, 65, 69, 70), (164, 66, 70, 166), (72, 76, 82, 78), (167, 75, 81, 169), (129, 128, 72, 73), (185, 130, 77, 168), (130, 129, 73, 77), (126, 131, 74, 75), (83, 79, 85, 89), (170, 83, 89, 172), (73, 72, 78, 79), (168, 77, 83, 170), (77, 73, 79, 83), (75, 74, 80, 81), (88, 89, 85, 84), (171, 172, 89, 88), (81, 80, 86, 87), (169, 81, 87, 171), (78, 82, 88, 84), (79, 78, 84, 85), (93, 92, 98, 99), (95, 91, 97, 101), (136, 135, 92, 93), (134, 133, 91, 95), (187, 136, 93, 173), (132, 137, 94, 90), (97, 96, 102, 103), (96, 100, 106, 102), (173, 93, 99, 175), (90, 94, 100, 96), (91, 90, 96, 97), (174, 95, 101, 176), (106, 107, 103, 102), (177, 178, 107, 106), (176, 101, 107, 178), (101, 97, 103, 107), (99, 98, 104, 105), (175, 99, 105, 177), (180, 113, 119, 182), (109, 112, 118, 115), (138, 141, 111, 108), (142, 140, 109, 110), (189, 143, 113, 180), (143, 142, 110, 113), (116, 115, 121, 122), (181, 114, 120, 183), (113, 110, 116, 119), (108, 111, 117, 114), (179, 108, 114, 181), (110, 109, 115, 116), (124, 125, 122, 121), (183, 184, 125, 124), (115, 118, 124, 121), (182, 119, 125, 184), (119, 116, 122, 125), (114, 117, 123, 120), (18, 17, 131, 126), (47, 13, 129, 130), (159, 47, 130, 185), (13, 12, 128, 129), (158, 18, 126, 186), (12, 46, 127, 128), (11, 45, 137, 132), (157, 19, 136, 187), (46, 12, 133, 134), (19, 18, 135, 136), (12, 11, 132, 133), (158, 46, 134, 188), (45, 11, 142, 143), (157, 45, 143, 189), (11, 2, 140, 142), (0, 19, 141, 138), (153, 0, 138, 190), (2, 39, 139, 140), (40, 47, 147, 144), (159, 17, 146, 191), (17, 4, 145, 146), (148, 40, 144, 192), (4, 148, 192, 145), (47, 159, 191, 147), (39, 153, 190, 139), (19, 157, 189, 141), (18, 158, 188, 135), (45, 157, 187, 137), (46, 158, 186, 127), (17, 159, 185, 131), (117, 182, 184, 123), (120, 123, 184, 183), (112, 179, 181, 118), (118, 181, 183, 124), (141, 189, 180, 111), (111, 180, 182, 117), (100, 175, 177, 106), (98, 176, 178, 104), (105, 104, 178, 177), (92, 174, 176, 98), (94, 173, 175, 100), (137, 187, 173, 94), (82, 169, 171, 88), (87, 86, 172, 171), (74, 168, 170, 80), (80, 170, 172, 86), (131, 185, 168, 74), (76, 167, 169, 82), (67, 164, 166, 71), (70, 69, 165, 166), (61, 161, 163, 65), (65, 163, 165, 69), (147, 191, 162, 63), (63, 162, 164, 67), (145, 192, 161, 61), (8, 1, 149, 156), (5, 10, 154, 152), (10, 9, 155, 154), (9, 8, 156, 155), (139, 190, 179, 112), (127, 186, 167, 76), (31, 30, 160, 151), (41, 149, 151, 50), (38, 49, 150, 152), (135, 188, 174, 92), (49, 40, 148, 150)])
_uv = me_cube_002.uv_layers.new(name='UVMap')
_uv.uv.foreach_set('vector', [0.6397, 0.3921, 0.5908, 0.347, 0.6024, 0.3322, 0.6544, 0.3604, 0.615, 0.2574, 0.6544, 0.3604, 0.6024, 0.3322, 0.5735, 0.258, 0.2762, 0.1125, 0.3427, 0.1814, 0.3311, 0.2058, 0.2638, 0.1334, 0.6628, 0.02555, 0.7451, 0.03395, 0.7765, 0.07623, 0.7006, 0.0933, 0.8704, 0.1847, 0.8658, 0.2221, 0.8497, 0.2416, 0.8407, 0.166, 0.1115, 0.2401, 0.1701, 0.3921, 0.08343, 0.3605, 0.03919, 0.2865, 0.2638, 0.1334, 0.3311, 0.2058, 0.3262, 0.2663, 0.2354, 0.1636, 0.2354, 0.1636, 0.3262, 0.2663, 0.2761, 0.3525, 0.1882, 0.2057, 0.1882, 0.2057, 0.2761, 0.3525, 0.1701, 0.3921, 0.1115, 0.2401, 0.5403, 0.1396, 0.5493, 0.07502, 0.5809, 0.1405, 0.5561, 0.1611, 0.5493, 0.07502, 0.5965, 0.04043, 0.6346, 0.1191, 0.5809, 0.1405, 0.5965, 0.04043, 0.6628, 0.02555, 0.7006, 0.0933, 0.6346, 0.1191, 0.8407, 0.166, 0.8497, 0.2416, 0.8116, 0.306, 0.7546, 0.1964, 0.7546, 0.1964, 0.8116, 0.306, 0.7398, 0.3531, 0.6757, 0.2407, 0.6757, 0.2407, 0.7398, 0.3531, 0.6544, 0.3604, 0.615, 0.2574, 0.884, 0.2975, 0.8959, 0.277, 0.9471, 0.3442, 0.9335, 0.359, 0.3058, 0.4383, 0.3281, 0.4418, 0.3306, 0.5087, 0.3154, 0.5099, 0.7411, 0.4101, 0.7595, 0.4082, 0.7821, 0.4672, 0.7661, 0.4747, 0.6346, 0.1191, 0.6757, 0.2407, 0.615, 0.2574, 0.5809, 0.1405, 0.7006, 0.0933, 0.7546, 0.1964, 0.6757, 0.2407, 0.6346, 0.1191, 0.7765, 0.07623, 0.8407, 0.166, 0.7546, 0.1964, 0.7006, 0.0933, 0.1255, 0.08997, 0.1882, 0.2057, 0.1115, 0.2401, 0.0721, 0.1323, 0.1752, 0.06094, 0.2354, 0.1636, 0.1882, 0.2057, 0.1255, 0.08997, 0.2073, 0.06152, 0.2638, 0.1334, 0.2354, 0.1636, 0.1752, 0.06094, 0.0721, 0.1323, 0.1115, 0.2401, 0.03919, 0.2865, 0.01666, 0.1848, 0.8407, 0.166, 0.7765, 0.07623, 0.8291, 0.07982, 0.8843, 0.1238, 0.2057, 0.03477, 0.2762, 0.1125, 0.2638, 0.1334, 0.2073, 0.06152, 0.5809, 0.1405, 0.615, 0.2574, 0.5735, 0.258, 0.5561, 0.1611, 0.8286, 0.06523, 0.9, 0.1082, 0.8843, 0.1238, 0.8291, 0.07982, 0.6001, 0.6531, 0.6001, 0.7749, 0.5384, 0.7719, 0.5599, 0.695, 0.5957, 0.5979, 0.6001, 0.6531, 0.5599, 0.695, 0.5423, 0.6825, 0.9191, 0.195, 0.9417, 0.1722, 0.9875, 0.2, 0.9731, 0.2149, 0.9735, 0.2171, 0.9731, 0.2149, 0.9875, 0.2, 0.9888, 0.1994, 0.601, 0.7064, 0.6195, 0.7004, 0.6162, 0.7566, 0.606, 0.7571, 0.9128, 0.2099, 0.9191, 0.195, 0.9731, 0.2149, 0.9721, 0.2169, 0.6195, 0.7004, 0.6479, 0.6946, 0.6356, 0.7519, 0.6162, 0.7566, 0.6479, 0.6946, 0.6714, 0.7034, 0.6457, 0.7554, 0.6356, 0.7519, 0.9417, 0.1722, 0.951, 0.1637, 0.9886, 0.1992, 0.9875, 0.2, 0.6356, 0.7519, 0.6388, 0.7621, 0.6163, 0.7668, 0.6162, 0.7566, 0.7765, 0.07623, 0.7451, 0.03395, 0.8286, 0.06523, 0.8291, 0.07982, 0.8342, 0.04294, 0.8911, 0.07632, 0.9, 0.1082, 0.8286, 0.06523, 0.5561, 0.1611, 0.5735, 0.258, 0.5538, 0.243, 0.5403, 0.1396, 0.3544, 0.385, 0.3506, 0.3583, 0.4143, 0.3696, 0.4126, 0.3885, 0.7933, 0.3888, 0.8222, 0.3709, 0.8582, 0.4429, 0.834, 0.457, 0.05775, 0.4221, 0.08712, 0.4308, 0.06607, 0.5019, 0.04564, 0.4965, 0.5796, 0.0176, 0.6544, 7.13e-10, 0.6628, 0.02555, 0.5965, 0.04043, 0.5276, 0.05758, 0.5796, 0.0176, 0.5965, 0.04043, 0.5493, 0.07502, 0.5169, 0.1285, 0.5276, 0.05758, 0.5493, 0.07502, 0.5403, 0.1396, 0.03919, 0.2865, 0.08343, 0.3605, 0.056, 0.3734, 0.03316, 0.3591, 0.03011, 0.3252, 0.6544, 7.13e-10, 0.7452, 0.01001, 0.7451, 0.03395, 0.6628, 0.02555, 0.5735, 0.258, 0.6024, 0.3322, 0.5908, 0.347, 0.5538, 0.243, 0.5588, 0.3954, 0.5807, 0.4032, 0.5533, 0.4517, 0.5349, 0.4445, 0.8843, 0.1238, 0.9, 0.1082, 0.9519, 0.1648, 0.9417, 0.1722, 0.7021, 0.6191, 0.7021, 0.664, 0.6714, 0.7034, 0.6479, 0.6946, 0.6417, 0.616, 0.7021, 0.6191, 0.6479, 0.6946, 0.6195, 0.7004, 0.8644, 0.1929, 0.8407, 0.166, 0.9191, 0.195, 0.9128, 0.2099, 0.6001, 0.6281, 0.6157, 0.5979, 0.6417, 0.616, 0.6195, 0.7004, 0.6004, 0.703, 0.8407, 0.166, 0.8843, 0.1238, 0.9417, 0.1722, 0.9191, 0.195, 3.332e-09, 0.6309, 0.0304, 0.6347, 2.558e-09, 0.666, 0.04126, 0.6309, 0.04126, 0.6526, 0.0304, 0.6469, 0.04263, 0.6414, 0.04263, 0.6309, 0.0439, 0.641, 0.04126, 0.6432, 0.04126, 0.6309, 0.04263, 0.6327, 0.4355, 0.2689, 0.4358, 0.2517, 0.4855, 0.2573, 0.4868, 0.271, 0.3804, 0.2477, 0.3848, 0.2239, 0.4368, 0.2351, 0.4358, 0.2517, 0.3844, 0.2691, 0.3804, 0.2477, 0.4358, 0.2517, 0.4355, 0.2689, 0.5807, 0.4032, 0.6027, 0.4146, 0.5689, 0.4603, 0.5533, 0.4517, 0.5169, 0.4974, 0.5313, 0.5004, 0.526, 0.5207, 0.5186, 0.5285, 0.5349, 0.4445, 0.5533, 0.4517, 0.5313, 0.5004, 0.5169, 0.4974, 0.5533, 0.4517, 0.5689, 0.4603, 0.5416, 0.5047, 0.5313, 0.5004, 0.4358, 0.2517, 0.4368, 0.2351, 0.4867, 0.2467, 0.4855, 0.2573, 0.5305, 0.5332, 0.5186, 0.5285, 0.526, 0.5207, 0.5302, 0.5232, 0.5313, 0.5004, 0.5416, 0.5047, 0.5302, 0.5232, 0.526, 0.5207, 0.4855, 0.2573, 0.4867, 0.2467, 0.5064, 0.2523, 0.5064, 0.2574, 0.4868, 0.271, 0.4855, 0.2573, 0.5064, 0.2574, 0.5151, 0.2625, 0.7661, 0.4747, 0.7821, 0.4672, 0.8072, 0.5339, 0.7928, 0.539, 0.4126, 0.3885, 0.4143, 0.3696, 0.4726, 0.3824, 0.4717, 0.3989, 0.7087, 0.4183, 0.7411, 0.4101, 0.7661, 0.4747, 0.743, 0.4848, 0.6737, 0.4434, 0.6894, 0.4268, 0.7272, 0.4937, 0.7112, 0.5031, 0.6894, 0.4268, 0.7087, 0.4183, 0.743, 0.4848, 0.7272, 0.4937, 0.3506, 0.3583, 0.3599, 0.325, 0.4181, 0.3501, 0.4143, 0.3696, 0.7649, 0.5553, 0.7763, 0.5472, 0.7936, 0.574, 0.7931, 0.5809, 0.7525, 0.5648, 0.7649, 0.5553, 0.7931, 0.5809, 0.7912, 0.5979, 0.743, 0.4848, 0.7661, 0.4747, 0.7928, 0.539, 0.7763, 0.5472, 0.7112, 0.5031, 0.7272, 0.4937, 0.7649, 0.5553, 0.7525, 0.5648, 0.7272, 0.4937, 0.743, 0.4848, 0.7763, 0.5472, 0.7649, 0.5553, 0.4143, 0.3696, 0.4181, 0.3501, 0.4768, 0.3668, 0.4726, 0.3824, 0.8052, 0.5743, 0.7931, 0.5809, 0.7936, 0.574, 0.8, 0.5701, 0.8198, 0.5881, 0.7912, 0.5979, 0.7931, 0.5809, 0.8052, 0.5743, 0.4726, 0.3824, 0.4768, 0.3668, 0.5057, 0.3785, 0.5027, 0.3863, 0.4717, 0.3989, 0.4726, 0.3824, 0.5027, 0.3863, 0.512, 0.394, 0.7928, 0.539, 0.8072, 0.5339, 0.8052, 0.5743, 0.8, 0.5701, 0.7763, 0.5472, 0.7928, 0.539, 0.8, 0.5701, 0.7936, 0.574, 0.2749, 0.5211, 0.2959, 0.5133, 0.319, 0.5777, 0.3028, 0.5845, 0.8173, 0.4667, 0.834, 0.457, 0.8748, 0.528, 0.8624, 0.5358, 0.2366, 0.4561, 0.2745, 0.4397, 0.2959, 0.5133, 0.2749, 0.5211, 0.7768, 0.4023, 0.7933, 0.3888, 0.834, 0.457, 0.8173, 0.4667, 0.2146, 0.4781, 0.2366, 0.4561, 0.2749, 0.5211, 0.2587, 0.5323, 0.8222, 0.3709, 0.8421, 0.3637, 0.8746, 0.4331, 0.8582, 0.4429, 0.8748, 0.528, 0.8933, 0.5176, 0.909, 0.5572, 0.9007, 0.5631, 0.8933, 0.5176, 0.9062, 0.5108, 0.9176, 0.562, 0.909, 0.5572, 0.2587, 0.5323, 0.2749, 0.5211, 0.3028, 0.5845, 0.2909, 0.5939, 0.8582, 0.4429, 0.8746, 0.4331, 0.9062, 0.5108, 0.8933, 0.5176, 0.834, 0.457, 0.8582, 0.4429, 0.8933, 0.5176, 0.8748, 0.528, 0.3154, 0.5099, 0.3306, 0.5087, 0.3468, 0.5768, 0.3342, 0.5762, 0.9176, 0.562, 0.9, 0.5724, 0.9007, 0.5631, 0.909, 0.5572, 0.3192, 0.6194, 0.3313, 0.6143, 0.3397, 0.6242, 0.3191, 0.6309, 0.3342, 0.5762, 0.3468, 0.5768, 0.3397, 0.6242, 0.3313, 0.6143, 0.8624, 0.5358, 0.8748, 0.528, 0.9007, 0.5631, 0.9, 0.5724, 0.3028, 0.5845, 0.319, 0.5777, 0.3254, 0.6091, 0.3191, 0.6111, 0.2909, 0.5939, 0.3028, 0.5845, 0.3191, 0.6111, 0.3192, 0.6194, 0.1009, 0.5322, 0.1121, 0.5442, 0.07715, 0.5982, 0.06913, 0.5862, 0.9335, 0.359, 0.9471, 0.3442, 0.9876, 0.412, 0.9747, 0.422, 0.08712, 0.4308, 0.1208, 0.4527, 0.08504, 0.5172, 0.06607, 0.5019, 0.8662, 0.3276, 0.884, 0.2975, 0.9335, 0.359, 0.9152, 0.3826, 0.1399, 0.48, 0.1536, 0.4995, 0.1121, 0.5442, 0.1009, 0.5322, 0.8575, 0.3486, 0.8662, 0.3276, 0.9152, 0.3826, 0.9004, 0.3962, 0.9597, 0.4363, 0.9747, 0.422, 0.9918, 0.4542, 0.9838, 0.462, 0.02248, 0.5624, 0.0401, 0.564, 0.03329, 0.5937, 0.0265, 0.6002, 0.9004, 0.3962, 0.9152, 0.3826, 0.9597, 0.4363, 0.9477, 0.4469, 0.06607, 0.5019, 0.08504, 0.5172, 0.05641, 0.5733, 0.0401, 0.564, 0.04564, 0.4965, 0.06607, 0.5019, 0.0401, 0.564, 0.02248, 0.5624, 0.9152, 0.3826, 0.9335, 0.359, 0.9747, 0.422, 0.9597, 0.4363, 1.0, 0.4569, 0.9843, 0.4709, 0.9838, 0.462, 0.9918, 0.4542, 0.0265, 0.6002, 0.04042, 0.6074, 0.03936, 0.6203, 0.01704, 0.6111, 0.9747, 0.422, 0.9876, 0.412, 1.0, 0.4569, 0.9918, 0.4542, 0.06913, 0.5862, 0.07715, 0.5982, 0.03936, 0.6203, 0.04042, 0.6074, 0.9477, 0.4469, 0.9597, 0.4363, 0.9838, 0.462, 0.9843, 0.4709, 0.0401, 0.564, 0.05641, 0.5733, 0.04046, 0.598, 0.03329, 0.5937, 0.2761, 0.3525, 0.3262, 0.2663, 0.3599, 0.325, 0.3506, 0.3583, 0.6397, 0.3921, 0.6544, 0.3604, 0.7087, 0.4183, 0.6894, 0.4268, 0.6464, 0.4244, 0.6397, 0.3921, 0.6894, 0.4268, 0.6737, 0.4434, 0.6544, 0.3604, 0.7398, 0.3531, 0.7411, 0.4101, 0.7087, 0.4183, 0.3173, 0.3958, 0.2761, 0.3525, 0.3506, 0.3583, 0.3544, 0.385, 0.7398, 0.3531, 0.7545, 0.3808, 0.7595, 0.4082, 0.7411, 0.4101, 0.8116, 0.306, 0.8337, 0.3332, 0.8421, 0.3637, 0.8222, 0.3709, 0.1748, 0.4561, 0.1701, 0.3921, 0.2366, 0.4561, 0.2146, 0.4781, 0.7545, 0.3808, 0.7398, 0.3531, 0.7933, 0.3888, 0.7768, 0.4023, 0.1701, 0.3921, 0.2761, 0.3525, 0.2745, 0.4397, 0.2366, 0.4561, 0.7398, 0.3531, 0.8116, 0.306, 0.8222, 0.3709, 0.7933, 0.3888, 0.3173, 0.3958, 0.3376, 0.416, 0.3281, 0.4418, 0.3058, 0.4383, 0.8337, 0.3332, 0.8116, 0.306, 0.8662, 0.3276, 0.8575, 0.3486, 0.1748, 0.4561, 0.1791, 0.488, 0.1536, 0.4995, 0.1399, 0.48, 0.8116, 0.306, 0.8497, 0.2416, 0.884, 0.2975, 0.8662, 0.3276, 0.08343, 0.3605, 0.1701, 0.3921, 0.1208, 0.4527, 0.08712, 0.4308, 0.056, 0.3734, 0.08343, 0.3605, 0.08712, 0.4308, 0.05775, 0.4221, 0.8497, 0.2416, 0.8658, 0.2221, 0.8959, 0.277, 0.884, 0.2975, 0.5908, 0.347, 0.6397, 0.3921, 0.6027, 0.4146, 0.5807, 0.4032, 0.3601, 0.2806, 0.3262, 0.2663, 0.3804, 0.2477, 0.3844, 0.2691, 0.3262, 0.2663, 0.3311, 0.2058, 0.3848, 0.2239, 0.3804, 0.2477, 0.5628, 0.3414, 0.5908, 0.347, 0.5807, 0.4032, 0.5588, 0.3954, 0.3311, 0.2058, 0.3427, 0.1814, 0.3896, 0.2038, 0.3848, 0.2239, 0.6397, 0.3921, 0.6464, 0.4244, 0.6187, 0.4306, 0.6027, 0.4146, 0.03316, 0.3591, 0.056, 0.3734, 0.05775, 0.4221, 0.0372, 0.4191, 0.1701, 0.3921, 0.1748, 0.4561, 0.1399, 0.48, 0.1208, 0.4527, 0.2761, 0.3525, 0.3173, 0.3958, 0.3058, 0.4383, 0.2745, 0.4397, 0.1791, 0.488, 0.1748, 0.4561, 0.2146, 0.4781, 0.2036, 0.4948, 0.3376, 0.416, 0.3173, 0.3958, 0.3544, 0.385, 0.3595, 0.4061, 0.3262, 0.2663, 0.3601, 0.2806, 0.3753, 0.3058, 0.3599, 0.325, 0.05641, 0.5733, 0.06913, 0.5862, 0.04042, 0.6074, 0.04046, 0.598, 0.03329, 0.5937, 0.04046, 0.598, 0.04042, 0.6074, 0.0265, 0.6002, 0.02949, 0.4962, 0.04564, 0.4965, 0.02248, 0.5624, 0.008676, 0.5647, 0.008676, 0.5647, 0.02248, 0.5624, 0.0265, 0.6002, 0.01704, 0.6111, 0.1208, 0.4527, 0.1399, 0.48, 0.1009, 0.5322, 0.08504, 0.5172, 0.08504, 0.5172, 0.1009, 0.5322, 0.06913, 0.5862, 0.05641, 0.5733, 0.2828, 0.6031, 0.2909, 0.5939, 0.3192, 0.6194, 0.3191, 0.6309, 0.319, 0.5777, 0.3342, 0.5762, 0.3313, 0.6143, 0.3254, 0.6091, 0.3191, 0.6111, 0.3254, 0.6091, 0.3313, 0.6143, 0.3192, 0.6194, 0.2959, 0.5133, 0.3154, 0.5099, 0.3342, 0.5762, 0.319, 0.5777, 0.2477, 0.5421, 0.2587, 0.5323, 0.2909, 0.5939, 0.2828, 0.6031, 0.2036, 0.4948, 0.2146, 0.4781, 0.2587, 0.5323, 0.2477, 0.5421, 0.8072, 0.5339, 0.824, 0.5343, 0.8198, 0.5881, 0.8052, 0.5743, 0.5027, 0.3863, 0.5057, 0.3785, 0.5169, 0.3759, 0.512, 0.394, 0.4181, 0.3501, 0.4256, 0.3331, 0.4846, 0.3523, 0.4768, 0.3668, 0.4768, 0.3668, 0.4846, 0.3523, 0.5169, 0.3759, 0.5057, 0.3785, 0.3599, 0.325, 0.3753, 0.3058, 0.4256, 0.3331, 0.4181, 0.3501, 0.4124, 0.4037, 0.4126, 0.3885, 0.4717, 0.3989, 0.4712, 0.4127, 0.5416, 0.5047, 0.5536, 0.5133, 0.5305, 0.5332, 0.5302, 0.5232, 0.5064, 0.2574, 0.5064, 0.2523, 0.5169, 0.2499, 0.5151, 0.2625, 0.4368, 0.2351, 0.4399, 0.2188, 0.4912, 0.2333, 0.4867, 0.2467, 0.4867, 0.2467, 0.4912, 0.2333, 0.5169, 0.2499, 0.5064, 0.2523, 0.6027, 0.4146, 0.6187, 0.4306, 0.5846, 0.47, 0.5689, 0.4603, 0.5689, 0.4603, 0.5846, 0.47, 0.5536, 0.5133, 0.5416, 0.5047, 0.3848, 0.2239, 0.3896, 0.2038, 0.4399, 0.2188, 0.4368, 0.2351, 0.0721, 0.1323, 0.01666, 0.1848, -3.987e-09, 0.1405, 0.03935, 0.06783, 0.2073, 0.06152, 0.1752, 0.06094, 0.1467, -4.733e-09, 0.2057, 0.03477, 0.1752, 0.06094, 0.1255, 0.08997, 0.09027, 0.0212, 0.1467, -4.733e-09, 0.1255, 0.08997, 0.0721, 0.1323, 0.03935, 0.06783, 0.09027, 0.0212, 0.0372, 0.4191, 0.05775, 0.4221, 0.04564, 0.4965, 0.02949, 0.4962, 0.3595, 0.4061, 0.3544, 0.385, 0.4126, 0.3885, 0.4124, 0.4037, 0.5599, 0.695, 0.5384, 0.7719, 0.5169, 0.7464, 0.5423, 0.6825, 0.7451, 0.03395, 0.7452, 0.01001, 0.8342, 0.04294, 0.8286, 0.06523, 0.5403, 0.1396, 0.5538, 0.243, 0.5331, 0.2432, 0.5169, 0.1285, 0.2745, 0.4397, 0.3058, 0.4383, 0.3154, 0.5099, 0.2959, 0.5133, 0.5538, 0.243, 0.5908, 0.347, 0.5628, 0.3414, 0.5331, 0.2432])
me_cube_002.materials.append(mat_material_002)
me_cube_002.use_mirror_vertex_groups = False
me_cube_002.update()

# ---- objects
ob_left_hand = bpy.data.objects.new('Left Hand', me_cube)
ob_light = bpy.data.objects.new('Light', light_light)
ob_camera = bpy.data.objects.new('Camera', cam_camera)
ob_empty = bpy.data.objects.new('Empty', None)
ob_right_hand = bpy.data.objects.new('Right Hand', me_cube_002)

# ---- transforms, parenting, visibility, modifiers, constraints
ob_left_hand.location = (-2.025, 0.6234, 1.801)
ob_left_hand.scale = (1.726, 0.6454, 1.726)
ob_left_hand.lock_rotations_4d = False
ob_left_hand.empty_display_type = 'ARROWS'
ob_left_hand.lineart.crease_threshold = 0.0
_m = ob_left_hand.modifiers.new('Subdivision', 'SUBSURF')
ob_light.location = (4.076, 1.008, 5.904)
ob_light.rotation_euler = (0.6503, 0.05522, 1.866)
ob_light.lock_rotations_4d = False
ob_light.empty_display_type = 'ARROWS'
ob_light.color = (0.0, 0.0, 0.0, 0.0)
ob_light.lineart.crease_threshold = 0.0
ob_camera.location = (7.359, -6.926, 4.958)
ob_camera.rotation_euler = (1.109, 0.0, 0.8149)
ob_camera.lock_rotations_4d = False
ob_camera.empty_display_type = 'ARROWS'
ob_camera.color = (0.0, 0.0, 0.0, 0.0)
ob_camera.display_type = 'WIRE'
ob_camera.lineart.crease_threshold = 0.0
ob_empty.location = (0.2049, 7.936, 3.731)
ob_empty.rotation_euler = (1.571, -0.0, -0.0)
ob_empty.scale = (1.14, 1.14, 1.14)
ob_empty.empty_display_type = 'IMAGE'
ob_empty.empty_display_size = 13.2
ob_empty.empty_image_offset = (-0.5199, -0.7909)
ob_empty.empty_image_depth = 'BACK'
ob_empty.show_empty_image_perspective = False
ob_empty.empty_image_side = 'FRONT'
ob_right_hand.location = (3.905, 0.4244, 1.866)
ob_right_hand.rotation_euler = (-0.05622, 0.1723, -3.133)
ob_right_hand.lock_rotations_4d = False
ob_right_hand.empty_display_type = 'ARROWS'
ob_right_hand.lineart.crease_threshold = 0.0
_m = ob_right_hand.modifiers.new('Subdivision', 'SUBSURF')

# ---- collection membership
col_collection.objects.link(ob_left_hand)
col_collection.objects.link(ob_light)
col_collection.objects.link(ob_camera)
col_collection.objects.link(ob_empty)
col_collection.objects.link(ob_right_hand)

# ---- scene / render settings (as saved in the file)
scene.camera = ob_camera
scene.frame_start = 1; scene.frame_end = 250; scene.frame_set(2)
scene.render.engine = 'BLENDER_EEVEE_NEXT'
bpy.context.view_layer.update()
